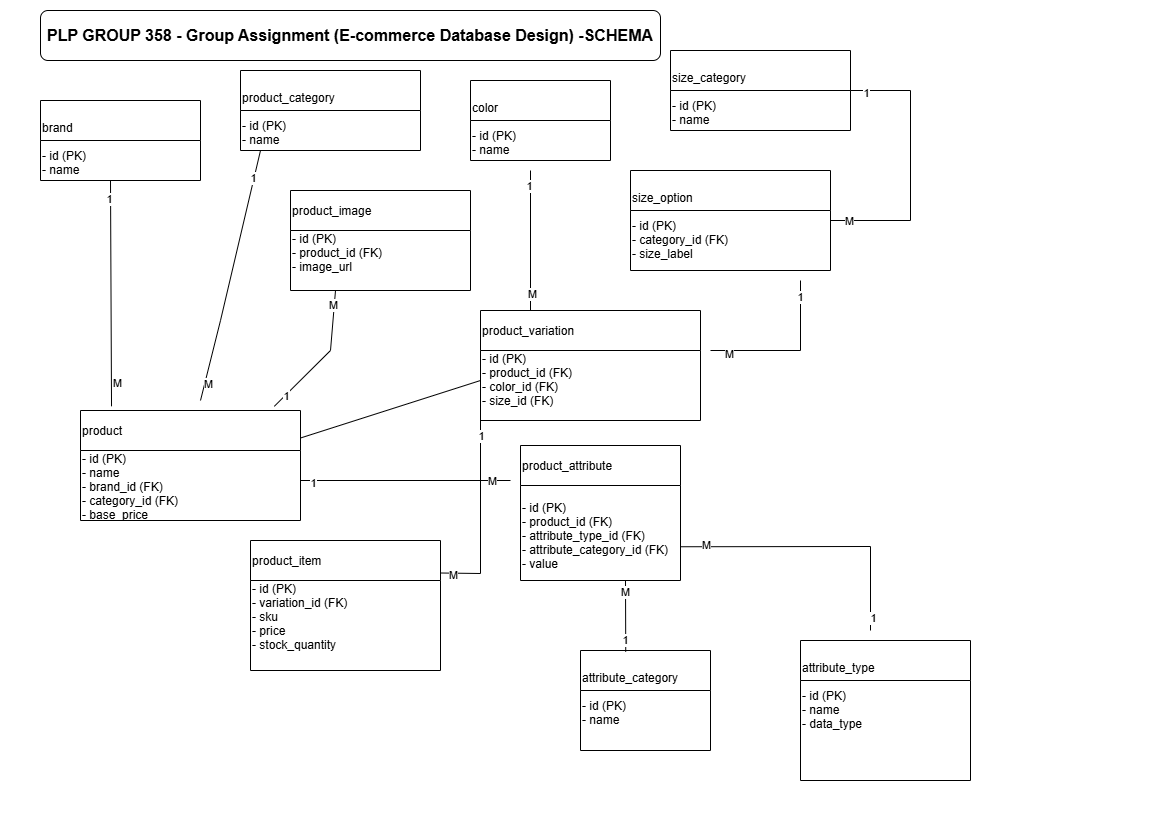

The diagram above was exported from draw.io. Its source (the exported page's mxGraphModel, read from the mxfile embedded in the PNG):
<mxGraphModel dx="883" dy="439" grid="1" gridSize="10" guides="1" tooltips="1" connect="1" arrows="1" fold="1" page="1" pageScale="1" pageWidth="291" pageHeight="413" math="0" shadow="0">
  <root>
    <mxCell id="0" />
    <mxCell id="1" parent="0" />
    <mxCell id="sRw2kzqKCPF9iBH1SLXE-104" value="&#10;&#10;&#10;&#10;brand&#10;&#10;- id (PK)&#10;- name" style="shape=swimlane;childLayout=stackLayout;horizontal=1;align=left;" vertex="1" parent="1">
      <mxGeometry x="40" y="100" width="160" height="80" as="geometry" />
    </mxCell>
    <mxCell id="sRw2kzqKCPF9iBH1SLXE-105" value=" &#10;&#10;&#10;&#10;product_category&#10;&#10;- id (PK)&#10;- name" style="shape=swimlane;childLayout=stackLayout;horizontal=1;align=left;" vertex="1" parent="1">
      <mxGeometry x="240" y="70" width="180" height="80" as="geometry" />
    </mxCell>
    <mxCell id="sRw2kzqKCPF9iBH1SLXE-106" value="&#10;&#10;&#10;&#10;color&#10;&#10;- id (PK)&#10;- name" style="shape=swimlane;childLayout=stackLayout;horizontal=1;align=left;" vertex="1" parent="1">
      <mxGeometry x="470" y="80" width="140" height="80" as="geometry" />
    </mxCell>
    <mxCell id="sRw2kzqKCPF9iBH1SLXE-107" value="&#10;&#10;&#10;&#10;&#10;&#10;product&#10;&#10;- id (PK)&#10;- name&#10;- brand_id (FK)&#10;- category_id (FK)&#10;- base_price" style="shape=swimlane;childLayout=stackLayout;horizontal=1;align=left;" vertex="1" parent="1">
      <mxGeometry x="80" y="410" width="220" height="110" as="geometry" />
    </mxCell>
    <mxCell id="sRw2kzqKCPF9iBH1SLXE-108" value="&#10;&#10;&#10;&#10;product_image&#10;&#10;- id (PK)&#10;- product_id (FK)&#10;- image_url" style="shape=swimlane;childLayout=stackLayout;horizontal=1;align=left;" vertex="1" parent="1">
      <mxGeometry x="290" y="190" width="180" height="100" as="geometry" />
    </mxCell>
    <mxCell id="sRw2kzqKCPF9iBH1SLXE-109" value="&#10;&#10;&#10;&#10;&#10;product_variation&#10;&#10;- id (PK)&#10;- product_id (FK)&#10;- color_id (FK)&#10;- size_id (FK)" style="shape=swimlane;childLayout=stackLayout;horizontal=1;align=left;" vertex="1" parent="1">
      <mxGeometry x="480" y="310" width="220" height="110" as="geometry" />
    </mxCell>
    <mxCell id="sRw2kzqKCPF9iBH1SLXE-110" value="&#10;&#10;&#10;&#10;size_category&#10;&#10;- id (PK)&#10;- name" style="shape=swimlane;childLayout=stackLayout;horizontal=1;align=left;" vertex="1" parent="1">
      <mxGeometry x="670" y="50" width="180" height="80" as="geometry" />
    </mxCell>
    <mxCell id="sRw2kzqKCPF9iBH1SLXE-111" value="&#10;&#10;&#10;&#10;&#10;size_option&#10;&#10;- id (PK)&#10;- category_id (FK)&#10;- size_label" style="shape=swimlane;childLayout=stackLayout;horizontal=1;align=left;" vertex="1" parent="1">
      <mxGeometry x="630" y="170" width="200" height="100" as="geometry" />
    </mxCell>
    <mxCell id="sRw2kzqKCPF9iBH1SLXE-112" value="&#10;&#10;&#10;&#10;&#10;&#10;product_item&#10;&#10;- id (PK)&#10;- variation_id (FK)&#10;- sku&#10;- price&#10;- stock_quantity" style="shape=swimlane;childLayout=stackLayout;horizontal=1;align=left;" vertex="1" parent="1">
      <mxGeometry x="250" y="540" width="190" height="130" as="geometry" />
    </mxCell>
    <mxCell id="sRw2kzqKCPF9iBH1SLXE-113" value="&#10;&#10;&#10;&#10;attribute_category&#10;&#10;- id (PK)&#10;- name" style="shape=swimlane;childLayout=stackLayout;horizontal=1;align=left;" vertex="1" parent="1">
      <mxGeometry x="580" y="650" width="130" height="100" as="geometry" />
    </mxCell>
    <mxCell id="sRw2kzqKCPF9iBH1SLXE-115" value="&#10;&#10;&#10;&#10;&#10;&#10;&#10;product_attribute&#10;&#10;&#10;- id (PK)&#10;- product_id (FK)&#10;- attribute_type_id (FK)&#10;- attribute_category_id (FK)&#10;- value" style="shape=swimlane;childLayout=stackLayout;horizontal=1;align=left;" vertex="1" parent="1">
      <mxGeometry x="520" y="445" width="160" height="135" as="geometry" />
    </mxCell>
    <mxCell id="sRw2kzqKCPF9iBH1SLXE-128" value="" style="endArrow=none;html=1;rounded=0;exitX=0.141;exitY=-0.038;exitDx=0;exitDy=0;exitPerimeter=0;" edge="1" parent="1" source="sRw2kzqKCPF9iBH1SLXE-107">
      <mxGeometry width="50" height="50" relative="1" as="geometry">
        <mxPoint x="480" y="360" as="sourcePoint" />
        <mxPoint x="110" y="180" as="targetPoint" />
      </mxGeometry>
    </mxCell>
    <mxCell id="sRw2kzqKCPF9iBH1SLXE-142" value="1" style="edgeLabel;html=1;align=center;verticalAlign=middle;resizable=0;points=[];" vertex="1" connectable="0" parent="sRw2kzqKCPF9iBH1SLXE-128">
      <mxGeometry x="0.8343" y="2" relative="1" as="geometry">
        <mxPoint as="offset" />
      </mxGeometry>
    </mxCell>
    <mxCell id="sRw2kzqKCPF9iBH1SLXE-144" value="M" style="edgeLabel;html=1;align=center;verticalAlign=middle;resizable=0;points=[];" vertex="1" connectable="0" parent="sRw2kzqKCPF9iBH1SLXE-128">
      <mxGeometry x="-0.7981" y="-6" relative="1" as="geometry">
        <mxPoint as="offset" />
      </mxGeometry>
    </mxCell>
    <mxCell id="sRw2kzqKCPF9iBH1SLXE-129" value="" style="endArrow=none;html=1;rounded=0;exitX=1;exitY=0.25;exitDx=0;exitDy=0;" edge="1" parent="1" source="sRw2kzqKCPF9iBH1SLXE-107">
      <mxGeometry width="50" height="50" relative="1" as="geometry">
        <mxPoint x="480" y="360" as="sourcePoint" />
        <mxPoint x="480" y="380" as="targetPoint" />
        <Array as="points" />
      </mxGeometry>
    </mxCell>
    <mxCell id="sRw2kzqKCPF9iBH1SLXE-130" value="" style="endArrow=none;html=1;rounded=0;" edge="1" parent="1">
      <mxGeometry width="50" height="50" relative="1" as="geometry">
        <mxPoint x="200" y="400" as="sourcePoint" />
        <mxPoint x="260" y="150" as="targetPoint" />
        <Array as="points">
          <mxPoint x="220" y="320" />
        </Array>
      </mxGeometry>
    </mxCell>
    <mxCell id="sRw2kzqKCPF9iBH1SLXE-145" value="1" style="edgeLabel;html=1;align=center;verticalAlign=middle;resizable=0;points=[];" vertex="1" connectable="0" parent="sRw2kzqKCPF9iBH1SLXE-130">
      <mxGeometry x="0.7831" y="1" relative="1" as="geometry">
        <mxPoint as="offset" />
      </mxGeometry>
    </mxCell>
    <mxCell id="sRw2kzqKCPF9iBH1SLXE-146" value="M" style="edgeLabel;html=1;align=center;verticalAlign=middle;resizable=0;points=[];" vertex="1" connectable="0" parent="sRw2kzqKCPF9iBH1SLXE-130">
      <mxGeometry x="-0.8585" y="-3" relative="1" as="geometry">
        <mxPoint as="offset" />
      </mxGeometry>
    </mxCell>
    <mxCell id="sRw2kzqKCPF9iBH1SLXE-131" value="" style="endArrow=none;html=1;rounded=0;exitX=0.881;exitY=-0.038;exitDx=0;exitDy=0;exitPerimeter=0;entryX=0.25;entryY=1;entryDx=0;entryDy=0;" edge="1" parent="1" source="sRw2kzqKCPF9iBH1SLXE-107" target="sRw2kzqKCPF9iBH1SLXE-108">
      <mxGeometry width="50" height="50" relative="1" as="geometry">
        <mxPoint x="480" y="360" as="sourcePoint" />
        <mxPoint x="530" y="310" as="targetPoint" />
        <Array as="points">
          <mxPoint x="330" y="350" />
        </Array>
      </mxGeometry>
    </mxCell>
    <mxCell id="sRw2kzqKCPF9iBH1SLXE-147" value="1" style="edgeLabel;html=1;align=center;verticalAlign=middle;resizable=0;points=[];" vertex="1" connectable="0" parent="sRw2kzqKCPF9iBH1SLXE-131">
      <mxGeometry x="-0.7767" y="-2" relative="1" as="geometry">
        <mxPoint x="-1" as="offset" />
      </mxGeometry>
    </mxCell>
    <mxCell id="sRw2kzqKCPF9iBH1SLXE-148" value="M" style="edgeLabel;html=1;align=center;verticalAlign=middle;resizable=0;points=[];" vertex="1" connectable="0" parent="sRw2kzqKCPF9iBH1SLXE-131">
      <mxGeometry x="0.7975" y="1" relative="1" as="geometry">
        <mxPoint as="offset" />
      </mxGeometry>
    </mxCell>
    <mxCell id="sRw2kzqKCPF9iBH1SLXE-132" value="" style="endArrow=none;html=1;rounded=0;" edge="1" parent="1">
      <mxGeometry width="50" height="50" relative="1" as="geometry">
        <mxPoint x="530" y="310" as="sourcePoint" />
        <mxPoint x="530" y="170" as="targetPoint" />
      </mxGeometry>
    </mxCell>
    <mxCell id="sRw2kzqKCPF9iBH1SLXE-149" value="1" style="edgeLabel;html=1;align=center;verticalAlign=middle;resizable=0;points=[];" vertex="1" connectable="0" parent="sRw2kzqKCPF9iBH1SLXE-132">
      <mxGeometry x="0.7857" y="2" relative="1" as="geometry">
        <mxPoint as="offset" />
      </mxGeometry>
    </mxCell>
    <mxCell id="sRw2kzqKCPF9iBH1SLXE-150" value="M" style="edgeLabel;html=1;align=center;verticalAlign=middle;resizable=0;points=[];" vertex="1" connectable="0" parent="sRw2kzqKCPF9iBH1SLXE-132">
      <mxGeometry x="-0.7571" y="-1" relative="1" as="geometry">
        <mxPoint as="offset" />
      </mxGeometry>
    </mxCell>
    <mxCell id="sRw2kzqKCPF9iBH1SLXE-133" value="" style="endArrow=none;html=1;rounded=0;" edge="1" parent="1">
      <mxGeometry width="50" height="50" relative="1" as="geometry">
        <mxPoint x="300" y="480" as="sourcePoint" />
        <mxPoint x="510" y="480" as="targetPoint" />
      </mxGeometry>
    </mxCell>
    <mxCell id="sRw2kzqKCPF9iBH1SLXE-157" value="1" style="edgeLabel;html=1;align=center;verticalAlign=middle;resizable=0;points=[];" vertex="1" connectable="0" parent="sRw2kzqKCPF9iBH1SLXE-133">
      <mxGeometry x="-0.8857" y="-2" relative="1" as="geometry">
        <mxPoint as="offset" />
      </mxGeometry>
    </mxCell>
    <mxCell id="sRw2kzqKCPF9iBH1SLXE-158" value="M" style="edgeLabel;html=1;align=center;verticalAlign=middle;resizable=0;points=[];" vertex="1" connectable="0" parent="sRw2kzqKCPF9iBH1SLXE-133">
      <mxGeometry x="0.819" relative="1" as="geometry">
        <mxPoint as="offset" />
      </mxGeometry>
    </mxCell>
    <mxCell id="sRw2kzqKCPF9iBH1SLXE-134" value="" style="endArrow=none;html=1;rounded=0;exitX=1;exitY=0.25;exitDx=0;exitDy=0;" edge="1" parent="1" source="sRw2kzqKCPF9iBH1SLXE-112">
      <mxGeometry width="50" height="50" relative="1" as="geometry">
        <mxPoint x="480" y="560" as="sourcePoint" />
        <mxPoint x="480" y="410" as="targetPoint" />
        <Array as="points">
          <mxPoint x="480" y="573" />
        </Array>
      </mxGeometry>
    </mxCell>
    <mxCell id="sRw2kzqKCPF9iBH1SLXE-155" value="1" style="edgeLabel;html=1;align=center;verticalAlign=middle;resizable=0;points=[];" vertex="1" connectable="0" parent="sRw2kzqKCPF9iBH1SLXE-134">
      <mxGeometry x="0.7537" relative="1" as="geometry">
        <mxPoint as="offset" />
      </mxGeometry>
    </mxCell>
    <mxCell id="sRw2kzqKCPF9iBH1SLXE-156" value="M" style="edgeLabel;html=1;align=center;verticalAlign=middle;resizable=0;points=[];" vertex="1" connectable="0" parent="sRw2kzqKCPF9iBH1SLXE-134">
      <mxGeometry x="-0.8716" y="-2" relative="1" as="geometry">
        <mxPoint as="offset" />
      </mxGeometry>
    </mxCell>
    <mxCell id="sRw2kzqKCPF9iBH1SLXE-135" value="" style="endArrow=none;html=1;rounded=0;exitX=0.348;exitY=0.012;exitDx=0;exitDy=0;exitPerimeter=0;" edge="1" parent="1" source="sRw2kzqKCPF9iBH1SLXE-113">
      <mxGeometry width="50" height="50" relative="1" as="geometry">
        <mxPoint x="480" y="500" as="sourcePoint" />
        <mxPoint x="625" y="580" as="targetPoint" />
      </mxGeometry>
    </mxCell>
    <mxCell id="sRw2kzqKCPF9iBH1SLXE-159" value="1" style="edgeLabel;html=1;align=center;verticalAlign=middle;resizable=0;points=[];" vertex="1" connectable="0" parent="sRw2kzqKCPF9iBH1SLXE-135">
      <mxGeometry x="-0.6572" y="1" relative="1" as="geometry">
        <mxPoint as="offset" />
      </mxGeometry>
    </mxCell>
    <mxCell id="sRw2kzqKCPF9iBH1SLXE-160" value="M" style="edgeLabel;html=1;align=center;verticalAlign=middle;resizable=0;points=[];" vertex="1" connectable="0" parent="sRw2kzqKCPF9iBH1SLXE-135">
      <mxGeometry x="0.6911" y="1" relative="1" as="geometry">
        <mxPoint as="offset" />
      </mxGeometry>
    </mxCell>
    <mxCell id="sRw2kzqKCPF9iBH1SLXE-136" value="" style="endArrow=none;html=1;rounded=0;entryX=1;entryY=0.75;entryDx=0;entryDy=0;" edge="1" parent="1" target="sRw2kzqKCPF9iBH1SLXE-115">
      <mxGeometry width="50" height="50" relative="1" as="geometry">
        <mxPoint x="870" y="630" as="sourcePoint" />
        <mxPoint x="530" y="450" as="targetPoint" />
        <Array as="points">
          <mxPoint x="870" y="546" />
        </Array>
      </mxGeometry>
    </mxCell>
    <mxCell id="sRw2kzqKCPF9iBH1SLXE-161" value="1" style="edgeLabel;html=1;align=center;verticalAlign=middle;resizable=0;points=[];" vertex="1" connectable="0" parent="sRw2kzqKCPF9iBH1SLXE-136">
      <mxGeometry x="-0.9051" y="-2" relative="1" as="geometry">
        <mxPoint as="offset" />
      </mxGeometry>
    </mxCell>
    <mxCell id="sRw2kzqKCPF9iBH1SLXE-162" value="M" style="edgeLabel;html=1;align=center;verticalAlign=middle;resizable=0;points=[];" vertex="1" connectable="0" parent="sRw2kzqKCPF9iBH1SLXE-136">
      <mxGeometry x="0.8102" y="-2" relative="1" as="geometry">
        <mxPoint as="offset" />
      </mxGeometry>
    </mxCell>
    <mxCell id="sRw2kzqKCPF9iBH1SLXE-137" value="" style="endArrow=none;html=1;rounded=0;" edge="1" parent="1">
      <mxGeometry width="50" height="50" relative="1" as="geometry">
        <mxPoint x="710" y="350" as="sourcePoint" />
        <mxPoint x="800" y="280" as="targetPoint" />
        <Array as="points">
          <mxPoint x="800" y="350" />
        </Array>
      </mxGeometry>
    </mxCell>
    <mxCell id="sRw2kzqKCPF9iBH1SLXE-151" value="1" style="edgeLabel;html=1;align=center;verticalAlign=middle;resizable=0;points=[];" vertex="1" connectable="0" parent="sRw2kzqKCPF9iBH1SLXE-137">
      <mxGeometry x="0.8" y="1" relative="1" as="geometry">
        <mxPoint as="offset" />
      </mxGeometry>
    </mxCell>
    <mxCell id="sRw2kzqKCPF9iBH1SLXE-152" value="M" style="edgeLabel;html=1;align=center;verticalAlign=middle;resizable=0;points=[];" vertex="1" connectable="0" parent="sRw2kzqKCPF9iBH1SLXE-137">
      <mxGeometry x="-0.775" y="-3" relative="1" as="geometry">
        <mxPoint as="offset" />
      </mxGeometry>
    </mxCell>
    <mxCell id="sRw2kzqKCPF9iBH1SLXE-138" value="" style="endArrow=none;html=1;rounded=0;entryX=1;entryY=0.5;entryDx=0;entryDy=0;exitX=1;exitY=0.5;exitDx=0;exitDy=0;" edge="1" parent="1" source="sRw2kzqKCPF9iBH1SLXE-111" target="sRw2kzqKCPF9iBH1SLXE-110">
      <mxGeometry width="50" height="50" relative="1" as="geometry">
        <mxPoint x="880" y="220" as="sourcePoint" />
        <mxPoint x="880" y="100" as="targetPoint" />
        <Array as="points">
          <mxPoint x="910" y="220" />
          <mxPoint x="910" y="90" />
        </Array>
      </mxGeometry>
    </mxCell>
    <mxCell id="sRw2kzqKCPF9iBH1SLXE-153" value="1" style="edgeLabel;html=1;align=center;verticalAlign=middle;resizable=0;points=[];" vertex="1" connectable="0" parent="sRw2kzqKCPF9iBH1SLXE-138">
      <mxGeometry x="0.8889" y="2" relative="1" as="geometry">
        <mxPoint as="offset" />
      </mxGeometry>
    </mxCell>
    <mxCell id="sRw2kzqKCPF9iBH1SLXE-154" value="M" style="edgeLabel;html=1;align=center;verticalAlign=middle;resizable=0;points=[];" vertex="1" connectable="0" parent="sRw2kzqKCPF9iBH1SLXE-138">
      <mxGeometry x="-0.8667" relative="1" as="geometry">
        <mxPoint as="offset" />
      </mxGeometry>
    </mxCell>
    <mxCell id="sRw2kzqKCPF9iBH1SLXE-114" value="&#10;&#10;&#10;&#10;&#10;attribute_type&#10;&#10;- id (PK)&#10;- name&#10;- data_type" style="shape=swimlane;childLayout=stackLayout;horizontal=1;align=left;" vertex="1" parent="1">
      <mxGeometry x="800" y="640" width="170" height="140" as="geometry" />
    </mxCell>
    <mxCell id="sRw2kzqKCPF9iBH1SLXE-163" value="&lt;b&gt;&lt;font style=&quot;font-size: 16px;&quot;&gt;PLP GROUP 358 - Group Assignment (E-commerce Database Design) -SCHEMA&lt;/font&gt;&lt;/b&gt;" style="rounded=1;whiteSpace=wrap;html=1;" vertex="1" parent="1">
      <mxGeometry x="40" y="10" width="620" height="50" as="geometry" />
    </mxCell>
  </root>
</mxGraphModel>